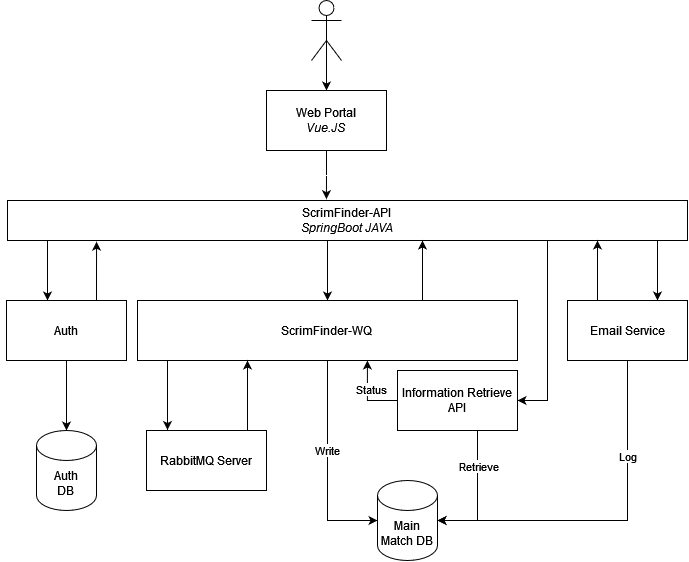

The diagram above was exported from draw.io. Its source (the exported page's mxGraphModel, read from the mxfile embedded in the PNG):
<mxGraphModel dx="1052" dy="583" grid="1" gridSize="10" guides="1" tooltips="1" connect="1" arrows="1" fold="1" page="1" pageScale="1" pageWidth="827" pageHeight="1169" math="0" shadow="0">
  <root>
    <mxCell id="0" />
    <mxCell id="1" parent="0" />
    <mxCell id="WrNclqC2galG9rxj_DG3-4" style="edgeStyle=orthogonalEdgeStyle;rounded=0;orthogonalLoop=1;jettySize=auto;html=1;exitX=0.5;exitY=0.5;exitDx=0;exitDy=0;exitPerimeter=0;entryX=0.5;entryY=0;entryDx=0;entryDy=0;" edge="1" parent="1" source="WrNclqC2galG9rxj_DG3-1" target="WrNclqC2galG9rxj_DG3-2">
      <mxGeometry relative="1" as="geometry" />
    </mxCell>
    <mxCell id="WrNclqC2galG9rxj_DG3-1" value="" style="shape=umlActor;verticalLabelPosition=bottom;verticalAlign=top;html=1;outlineConnect=0;" vertex="1" parent="1">
      <mxGeometry x="384" y="40" width="30" height="60" as="geometry" />
    </mxCell>
    <mxCell id="WrNclqC2galG9rxj_DG3-6" style="edgeStyle=orthogonalEdgeStyle;rounded=0;orthogonalLoop=1;jettySize=auto;html=1;exitX=0.5;exitY=1;exitDx=0;exitDy=0;entryX=0.469;entryY=-0.033;entryDx=0;entryDy=0;entryPerimeter=0;" edge="1" parent="1" source="WrNclqC2galG9rxj_DG3-2" target="WrNclqC2galG9rxj_DG3-5">
      <mxGeometry relative="1" as="geometry" />
    </mxCell>
    <mxCell id="WrNclqC2galG9rxj_DG3-2" value="Web Portal&lt;br&gt;&lt;i&gt;Vue.JS&lt;/i&gt;" style="rounded=0;whiteSpace=wrap;html=1;" vertex="1" parent="1">
      <mxGeometry x="339" y="130" width="120" height="60" as="geometry" />
    </mxCell>
    <mxCell id="WrNclqC2galG9rxj_DG3-10" style="edgeStyle=orthogonalEdgeStyle;rounded=0;orthogonalLoop=1;jettySize=auto;html=1;exitX=0;exitY=0.5;exitDx=0;exitDy=0;" edge="1" parent="1" source="WrNclqC2galG9rxj_DG3-5" target="WrNclqC2galG9rxj_DG3-7">
      <mxGeometry relative="1" as="geometry">
        <Array as="points">
          <mxPoint x="120" y="260" />
        </Array>
      </mxGeometry>
    </mxCell>
    <mxCell id="WrNclqC2galG9rxj_DG3-27" style="edgeStyle=orthogonalEdgeStyle;rounded=0;orthogonalLoop=1;jettySize=auto;html=1;exitX=0.5;exitY=1;exitDx=0;exitDy=0;entryX=0.5;entryY=0;entryDx=0;entryDy=0;" edge="1" parent="1" source="WrNclqC2galG9rxj_DG3-5" target="WrNclqC2galG9rxj_DG3-18">
      <mxGeometry relative="1" as="geometry">
        <Array as="points">
          <mxPoint x="400" y="280" />
        </Array>
      </mxGeometry>
    </mxCell>
    <mxCell id="WrNclqC2galG9rxj_DG3-28" style="edgeStyle=orthogonalEdgeStyle;rounded=0;orthogonalLoop=1;jettySize=auto;html=1;entryX=1;entryY=0.5;entryDx=0;entryDy=0;" edge="1" parent="1" source="WrNclqC2galG9rxj_DG3-5" target="WrNclqC2galG9rxj_DG3-17">
      <mxGeometry relative="1" as="geometry">
        <mxPoint x="680" y="330" as="targetPoint" />
        <Array as="points">
          <mxPoint x="620" y="440" />
        </Array>
      </mxGeometry>
    </mxCell>
    <mxCell id="WrNclqC2galG9rxj_DG3-5" value="ScrimFinder-API&lt;br&gt;&lt;i&gt;SpringBoot JAVA&lt;/i&gt;" style="rounded=0;whiteSpace=wrap;html=1;" vertex="1" parent="1">
      <mxGeometry x="80" y="240" width="680" height="40" as="geometry" />
    </mxCell>
    <mxCell id="WrNclqC2galG9rxj_DG3-12" style="edgeStyle=orthogonalEdgeStyle;rounded=0;orthogonalLoop=1;jettySize=auto;html=1;exitX=0.5;exitY=1;exitDx=0;exitDy=0;entryX=0.5;entryY=0;entryDx=0;entryDy=0;entryPerimeter=0;" edge="1" parent="1" source="WrNclqC2galG9rxj_DG3-7" target="WrNclqC2galG9rxj_DG3-15">
      <mxGeometry relative="1" as="geometry">
        <mxPoint x="139" y="430" as="targetPoint" />
      </mxGeometry>
    </mxCell>
    <mxCell id="WrNclqC2galG9rxj_DG3-34" style="edgeStyle=orthogonalEdgeStyle;rounded=0;orthogonalLoop=1;jettySize=auto;html=1;exitX=0.75;exitY=0;exitDx=0;exitDy=0;entryX=0.131;entryY=1.029;entryDx=0;entryDy=0;entryPerimeter=0;" edge="1" parent="1" source="WrNclqC2galG9rxj_DG3-7" target="WrNclqC2galG9rxj_DG3-5">
      <mxGeometry relative="1" as="geometry" />
    </mxCell>
    <mxCell id="WrNclqC2galG9rxj_DG3-7" value="Auth" style="rounded=0;whiteSpace=wrap;html=1;" vertex="1" parent="1">
      <mxGeometry x="79" y="340" width="120" height="60" as="geometry" />
    </mxCell>
    <mxCell id="WrNclqC2galG9rxj_DG3-15" value="Auth&lt;br&gt;DB" style="shape=cylinder3;whiteSpace=wrap;html=1;boundedLbl=1;backgroundOutline=1;size=15;" vertex="1" parent="1">
      <mxGeometry x="109" y="470" width="60" height="80" as="geometry" />
    </mxCell>
    <mxCell id="WrNclqC2galG9rxj_DG3-25" style="edgeStyle=orthogonalEdgeStyle;rounded=0;orthogonalLoop=1;jettySize=auto;html=1;exitX=0.5;exitY=1;exitDx=0;exitDy=0;entryX=1;entryY=0.5;entryDx=0;entryDy=0;entryPerimeter=0;" edge="1" parent="1" source="WrNclqC2galG9rxj_DG3-17" target="WrNclqC2galG9rxj_DG3-24">
      <mxGeometry relative="1" as="geometry">
        <Array as="points">
          <mxPoint x="550" y="470" />
          <mxPoint x="550" y="560" />
        </Array>
      </mxGeometry>
    </mxCell>
    <mxCell id="WrNclqC2galG9rxj_DG3-46" value="Retrieve" style="edgeLabel;html=1;align=center;verticalAlign=middle;resizable=0;points=[];" vertex="1" connectable="0" parent="WrNclqC2galG9rxj_DG3-25">
      <mxGeometry x="-0.2511" y="1" relative="1" as="geometry">
        <mxPoint as="offset" />
      </mxGeometry>
    </mxCell>
    <mxCell id="WrNclqC2galG9rxj_DG3-44" style="edgeStyle=orthogonalEdgeStyle;rounded=0;orthogonalLoop=1;jettySize=auto;html=1;exitX=0;exitY=0.5;exitDx=0;exitDy=0;entryX=0.605;entryY=1;entryDx=0;entryDy=0;entryPerimeter=0;startArrow=none;startFill=0;endArrow=classic;endFill=1;" edge="1" parent="1" source="WrNclqC2galG9rxj_DG3-17" target="WrNclqC2galG9rxj_DG3-18">
      <mxGeometry relative="1" as="geometry" />
    </mxCell>
    <mxCell id="WrNclqC2galG9rxj_DG3-45" value="Status" style="edgeLabel;html=1;align=center;verticalAlign=middle;resizable=0;points=[];" vertex="1" connectable="0" parent="WrNclqC2galG9rxj_DG3-44">
      <mxGeometry x="0.1819" y="-4" relative="1" as="geometry">
        <mxPoint as="offset" />
      </mxGeometry>
    </mxCell>
    <mxCell id="WrNclqC2galG9rxj_DG3-17" value="Information Retrieve API" style="rounded=0;whiteSpace=wrap;html=1;" vertex="1" parent="1">
      <mxGeometry x="470" y="410" width="120" height="60" as="geometry" />
    </mxCell>
    <mxCell id="WrNclqC2galG9rxj_DG3-20" style="edgeStyle=orthogonalEdgeStyle;rounded=0;orthogonalLoop=1;jettySize=auto;html=1;exitX=0.5;exitY=1;exitDx=0;exitDy=0;entryX=0.179;entryY=-0.008;entryDx=0;entryDy=0;entryPerimeter=0;" edge="1" parent="1" source="WrNclqC2galG9rxj_DG3-18" target="WrNclqC2galG9rxj_DG3-19">
      <mxGeometry relative="1" as="geometry">
        <Array as="points">
          <mxPoint x="240" y="400" />
          <mxPoint x="240" y="470" />
        </Array>
      </mxGeometry>
    </mxCell>
    <mxCell id="WrNclqC2galG9rxj_DG3-26" style="edgeStyle=orthogonalEdgeStyle;rounded=0;orthogonalLoop=1;jettySize=auto;html=1;exitX=0.5;exitY=1;exitDx=0;exitDy=0;entryX=0;entryY=0.5;entryDx=0;entryDy=0;entryPerimeter=0;" edge="1" parent="1" source="WrNclqC2galG9rxj_DG3-18" target="WrNclqC2galG9rxj_DG3-24">
      <mxGeometry relative="1" as="geometry" />
    </mxCell>
    <mxCell id="WrNclqC2galG9rxj_DG3-48" value="Write" style="edgeLabel;html=1;align=center;verticalAlign=middle;resizable=0;points=[];" vertex="1" connectable="0" parent="WrNclqC2galG9rxj_DG3-26">
      <mxGeometry x="-0.1476" relative="1" as="geometry">
        <mxPoint as="offset" />
      </mxGeometry>
    </mxCell>
    <mxCell id="WrNclqC2galG9rxj_DG3-32" style="edgeStyle=orthogonalEdgeStyle;rounded=0;orthogonalLoop=1;jettySize=auto;html=1;exitX=0.75;exitY=0;exitDx=0;exitDy=0;" edge="1" parent="1" source="WrNclqC2galG9rxj_DG3-18">
      <mxGeometry relative="1" as="geometry">
        <mxPoint x="495" y="280" as="targetPoint" />
      </mxGeometry>
    </mxCell>
    <mxCell id="WrNclqC2galG9rxj_DG3-18" value="ScrimFinder-WQ&lt;br&gt;" style="rounded=0;whiteSpace=wrap;html=1;" vertex="1" parent="1">
      <mxGeometry x="210" y="340" width="380" height="60" as="geometry" />
    </mxCell>
    <mxCell id="WrNclqC2galG9rxj_DG3-21" style="edgeStyle=orthogonalEdgeStyle;rounded=0;orthogonalLoop=1;jettySize=auto;html=1;exitX=0.75;exitY=0;exitDx=0;exitDy=0;" edge="1" parent="1" source="WrNclqC2galG9rxj_DG3-19">
      <mxGeometry relative="1" as="geometry">
        <mxPoint x="320" y="400" as="targetPoint" />
        <Array as="points">
          <mxPoint x="320" y="470" />
          <mxPoint x="320" y="400" />
        </Array>
      </mxGeometry>
    </mxCell>
    <mxCell id="WrNclqC2galG9rxj_DG3-19" value="RabbitMQ Server" style="rounded=0;whiteSpace=wrap;html=1;" vertex="1" parent="1">
      <mxGeometry x="219" y="470" width="120" height="60" as="geometry" />
    </mxCell>
    <mxCell id="WrNclqC2galG9rxj_DG3-24" value="Main Match DB" style="shape=cylinder3;whiteSpace=wrap;html=1;boundedLbl=1;backgroundOutline=1;size=15;" vertex="1" parent="1">
      <mxGeometry x="450" y="520" width="60" height="80" as="geometry" />
    </mxCell>
    <mxCell id="WrNclqC2galG9rxj_DG3-35" style="edgeStyle=orthogonalEdgeStyle;rounded=0;orthogonalLoop=1;jettySize=auto;html=1;exitX=0.5;exitY=1;exitDx=0;exitDy=0;entryX=1;entryY=0.5;entryDx=0;entryDy=0;entryPerimeter=0;" edge="1" parent="1" source="WrNclqC2galG9rxj_DG3-31" target="WrNclqC2galG9rxj_DG3-24">
      <mxGeometry relative="1" as="geometry" />
    </mxCell>
    <mxCell id="WrNclqC2galG9rxj_DG3-49" value="Log" style="edgeLabel;html=1;align=center;verticalAlign=middle;resizable=0;points=[];" vertex="1" connectable="0" parent="WrNclqC2galG9rxj_DG3-35">
      <mxGeometry x="-0.4505" y="-2" relative="1" as="geometry">
        <mxPoint x="2" as="offset" />
      </mxGeometry>
    </mxCell>
    <mxCell id="WrNclqC2galG9rxj_DG3-40" style="edgeStyle=orthogonalEdgeStyle;rounded=0;orthogonalLoop=1;jettySize=auto;html=1;exitX=0.25;exitY=0;exitDx=0;exitDy=0;" edge="1" parent="1" source="WrNclqC2galG9rxj_DG3-31" target="WrNclqC2galG9rxj_DG3-5">
      <mxGeometry relative="1" as="geometry">
        <Array as="points">
          <mxPoint x="670" y="280" />
          <mxPoint x="670" y="280" />
        </Array>
      </mxGeometry>
    </mxCell>
    <mxCell id="WrNclqC2galG9rxj_DG3-42" style="edgeStyle=orthogonalEdgeStyle;rounded=0;orthogonalLoop=1;jettySize=auto;html=1;exitX=0.75;exitY=0;exitDx=0;exitDy=0;endArrow=none;endFill=0;startArrow=classic;startFill=1;" edge="1" parent="1" source="WrNclqC2galG9rxj_DG3-31">
      <mxGeometry relative="1" as="geometry">
        <mxPoint x="730" y="280" as="targetPoint" />
        <Array as="points">
          <mxPoint x="730" y="280" />
          <mxPoint x="732" y="280" />
        </Array>
      </mxGeometry>
    </mxCell>
    <mxCell id="WrNclqC2galG9rxj_DG3-31" value="Email Service" style="rounded=0;whiteSpace=wrap;html=1;" vertex="1" parent="1">
      <mxGeometry x="640" y="340" width="120" height="60" as="geometry" />
    </mxCell>
  </root>
</mxGraphModel>